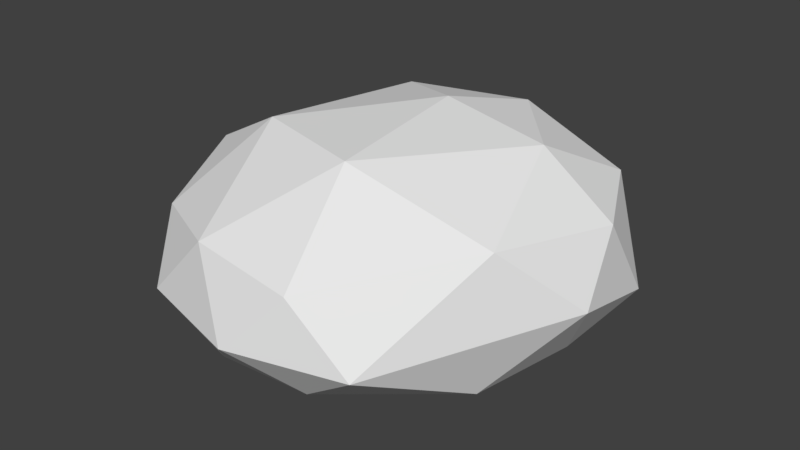 # Source: Rock.blend  (saved by Blender 2.79.0; exported with 4.5.12 LTS)
import bpy
from mathutils import Matrix  # noqa: F401  (used for matrix-valued properties, if any)

bpy.ops.wm.read_factory_settings(use_empty=True)
scene = bpy.context.scene
scene.name = 'Scene'

# ---- collections
col_collection_1 = bpy.data.collections.new('Collection 1'); scene.collection.children.link(col_collection_1)

# ---- materials (node trees are filled in below, after node groups)
mat_material_001 = bpy.data.materials.new('Material.001')
mat_material_001.alpha_threshold = 0.0
mat_material_001.diffuse_color = (0.3185, 0.2671, 0.1958, 1.0)
mat_material_001.roughness = 0.5

# ---- material node trees
mat_material_001.use_nodes = True; mat_material_001.node_tree.nodes.clear()
_N = mat_material_001.node_tree.nodes; _L = mat_material_001.node_tree.links
n0 = _N.new('ShaderNodeOutputMaterial'); n0.name = 'Material Output'; n0.location = (300, 300)
n1 = _N.new('ShaderNodeBsdfDiffuse'); n1.name = 'Diffuse BSDF'; n1.location = (10, 300)
_L.new(n1.outputs[0], n0.inputs[0])
n0.is_active_output = True

# ---- world
world_world = bpy.data.worlds.new('World'); scene.world = world_world
world_world.color = (0.05088, 0.05088, 0.05088)
world_world.use_sun_shadow = False
world_world.sun_shadow_jitter_overblur = 0.0
world_world.cycles.sampling_method = 'MANUAL'

# ---- meshes
me_icosphere = bpy.data.meshes.new('Icosphere')
me_icosphere.from_pydata([(-0.01705, 0.0, 0.0008171), (0.9266, -0.3036, 0.1518), (-0.2957, -0.942, 0.1872), (-0.8209, 0.1696, 0.1518), (-0.1617, 1.128, 0.1621), (0.9183, 0.8353, 0.1621), (0.3239, -1.065, 0.8531), (-0.8761, -0.7397, 0.8531), (-0.6919, 0.9136, 0.9714), (0.5081, 1.239, 0.9714), (1.25, 0.3879, 0.9714), (0.1764, 0.3879, 1.414), (-0.212, -0.5, 0.0008171), (0.4933, -0.309, 0.0008171), (0.2867, -0.9045, 0.1872), (1.055, 0.3622, 0.1621), (0.4933, 0.309, 0.0008171), (-0.6479, 0.0, 0.0008171), (-0.7404, -0.6264, 0.1872), (-0.212, 0.5, 0.0008171), (-0.6065, 0.8122, 0.1621), (0.4207, 1.09, 0.1621), (1.318, 0.07891, 0.6136), (1.282, 0.6934, 0.4674), (-0.007794, -1.214, 0.4953), (0.6975, -1.023, 0.4953), (-1.149, -0.523, 0.4953), (-0.7131, -1.023, 0.4953), (-0.5289, 1.197, 0.6136), (-1.0, 0.6934, 0.4674), (0.8464, 1.193, 0.4674), (0.141, 1.384, 0.4674), (1.012, -0.3261, 1.023), (-0.3232, -1.023, 0.9159), (-0.9932, -0.2105, 1.062), (-0.139, 1.197, 1.034), (1.002, 0.8879, 1.034), (0.2133, -0.4965, 1.333), (0.8073, 0.3879, 1.294), (-0.4921, -0.3055, 1.333), (-0.334, 0.6969, 1.294), (0.3714, 0.8879, 1.294)], [], [(0, 13, 12), (1, 13, 15), (0, 12, 17), (0, 17, 19), (0, 19, 16), (1, 15, 22), (2, 14, 24), (3, 18, 26), (4, 20, 28), (5, 21, 30), (1, 22, 25), (2, 24, 27), (3, 26, 29), (4, 28, 31), (5, 30, 23), (6, 32, 37), (7, 33, 39), (8, 34, 40), (9, 35, 41), (10, 36, 38), (38, 41, 11), (38, 36, 41), (36, 9, 41), (41, 40, 11), (41, 35, 40), (35, 8, 40), (40, 39, 11), (40, 34, 39), (34, 7, 39), (39, 37, 11), (39, 33, 37), (33, 6, 37), (37, 38, 11), (37, 32, 38), (32, 10, 38), (23, 36, 10), (23, 30, 36), (30, 9, 36), (31, 35, 9), (31, 28, 35), (28, 8, 35), (29, 34, 8), (29, 26, 34), (26, 7, 34), (27, 33, 7), (27, 24, 33), (24, 6, 33), (25, 32, 6), (25, 22, 32), (22, 10, 32), (30, 31, 9), (30, 21, 31), (21, 4, 31), (28, 29, 8), (28, 20, 29), (20, 3, 29), (26, 27, 7), (26, 18, 27), (18, 2, 27), (24, 25, 6), (24, 14, 25), (14, 1, 25), (22, 23, 10), (22, 15, 23), (15, 5, 23), (16, 21, 5), (16, 19, 21), (19, 4, 21), (19, 20, 4), (19, 17, 20), (17, 3, 20), (17, 18, 3), (17, 12, 18), (12, 2, 18), (15, 16, 5), (15, 13, 16), (13, 0, 16), (12, 14, 2), (12, 13, 14), (13, 1, 14)])
me_icosphere.materials.append(mat_material_001)
me_icosphere.use_remesh_preserve_volume = False
me_icosphere.use_remesh_preserve_attributes = False
me_icosphere.use_mirror_vertex_groups = False
me_icosphere.update()

# ---- objects
ob_icosphere = bpy.data.objects.new('Icosphere', me_icosphere)

# ---- transforms, parenting, visibility, modifiers, constraints
ob_icosphere.location = (0.0, 0.0, 0.0)
ob_icosphere.lineart.crease_threshold = 0.0

# ---- collection membership
col_collection_1.objects.link(ob_icosphere)

# ---- scene / render settings (as saved in the file)
scene.frame_start = 1; scene.frame_end = 250; scene.frame_set(1)
scene.render.engine = 'CYCLES'
scene.render.resolution_percentage = 50
scene.render.dither_intensity = 0.0
scene.cycles.use_denoising = False
scene.cycles.samples = 128
scene.cycles.sampling_pattern = 'TABULATED_SOBOL'
scene.cycles.use_adaptive_sampling = False
scene.cycles.use_light_tree = False
scene.cycles.blur_glossy = 0.0
scene.cycles.sample_clamp_indirect = 0.0
scene.view_settings.view_transform = 'Standard'
bpy.context.view_layer.update()

# ---- added for rendering (the .blend has no active camera and no usable light): camera, sun
cam_auto = bpy.data.cameras.new('AutoCamera')
cam_auto.lens = 50.0
cam_auto.sensor_width = 36.0
cam_auto.clip_end = 1000.0
ob_auto_camera = bpy.data.objects.new('AutoCamera', cam_auto)
scene.collection.objects.link(ob_auto_camera)
ob_auto_camera.location = (3.64763, -4.19077, 3.55787)
ob_auto_camera.rotation_euler = (1.09748, -7.21219e-08, 0.694738)
scene.camera = ob_auto_camera
light_auto_sun = bpy.data.lights.new('AutoSun', 'SUN')
light_auto_sun.energy = 3.0
light_auto_sun.angle = 0.0523599
ob_auto_sun = bpy.data.objects.new('AutoSun', light_auto_sun)
scene.collection.objects.link(ob_auto_sun)
ob_auto_sun.rotation_euler = (0.872665, 0.174533, 0.523599)
bpy.context.view_layer.update()
